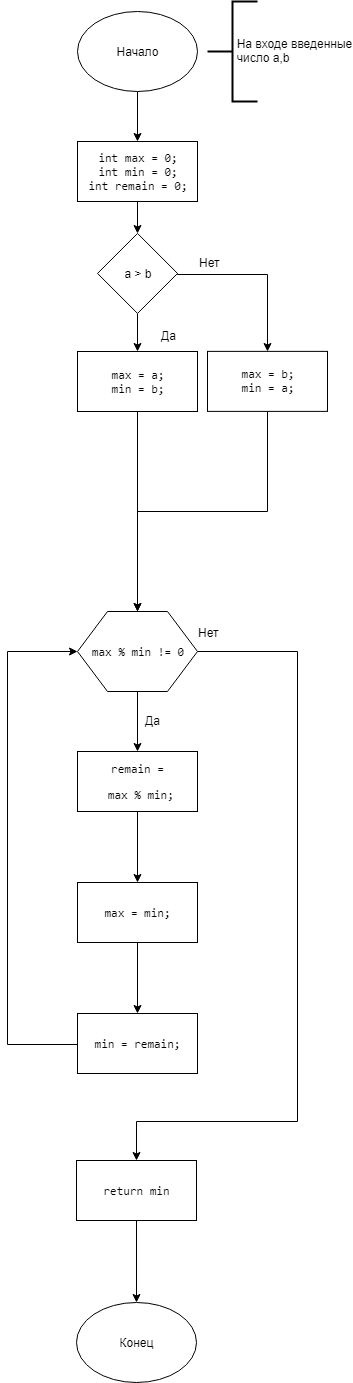

The diagram above was exported from draw.io. Its source (the exported page's mxGraphModel, read from the mxfile embedded in the PNG):
<mxGraphModel dx="1010" dy="501" grid="1" gridSize="10" guides="1" tooltips="1" connect="1" arrows="1" fold="1" page="1" pageScale="1" pageWidth="827" pageHeight="1169" math="0" shadow="0">
  <root>
    <mxCell id="0" />
    <mxCell id="1" parent="0" />
    <mxCell id="XvN2XaPbuuxjgoOkkDLA-2" style="edgeStyle=orthogonalEdgeStyle;rounded=0;orthogonalLoop=1;jettySize=auto;html=1;exitX=0.5;exitY=1;exitDx=0;exitDy=0;entryX=0.5;entryY=0;entryDx=0;entryDy=0;" parent="1" source="4uL-FQDXylC2s6gyvg2Y-1" target="XvN2XaPbuuxjgoOkkDLA-1" edge="1">
      <mxGeometry relative="1" as="geometry" />
    </mxCell>
    <mxCell id="4uL-FQDXylC2s6gyvg2Y-1" value="Начало" style="ellipse;whiteSpace=wrap;html=1;" parent="1" vertex="1">
      <mxGeometry x="340" y="120" width="120" height="80" as="geometry" />
    </mxCell>
    <mxCell id="4uL-FQDXylC2s6gyvg2Y-20" value="Да" style="text;html=1;resizable=0;points=[];autosize=1;align=left;verticalAlign=top;spacingTop=-4;" parent="1" vertex="1">
      <mxGeometry x="422" y="435" width="30" height="20" as="geometry" />
    </mxCell>
    <mxCell id="4uL-FQDXylC2s6gyvg2Y-23" value="Нет" style="text;html=1;resizable=0;points=[];autosize=1;align=left;verticalAlign=top;spacingTop=-4;" parent="1" vertex="1">
      <mxGeometry x="460" y="362" width="40" height="20" as="geometry" />
    </mxCell>
    <mxCell id="4uL-FQDXylC2s6gyvg2Y-42" style="edgeStyle=orthogonalEdgeStyle;rounded=0;orthogonalLoop=1;jettySize=auto;html=1;exitX=0;exitY=0.5;exitDx=0;exitDy=0;entryX=0;entryY=0.5;entryDx=0;entryDy=0;" parent="1" source="4uL-FQDXylC2s6gyvg2Y-28" target="4uL-FQDXylC2s6gyvg2Y-31" edge="1">
      <mxGeometry relative="1" as="geometry">
        <Array as="points">
          <mxPoint x="270" y="1153" />
          <mxPoint x="270" y="760" />
        </Array>
      </mxGeometry>
    </mxCell>
    <mxCell id="4uL-FQDXylC2s6gyvg2Y-28" value="&lt;pre&gt;&lt;pre&gt;&lt;pre&gt;min = remain&lt;span&gt;;&lt;/span&gt;&lt;/pre&gt;&lt;/pre&gt;&lt;/pre&gt;" style="rounded=0;whiteSpace=wrap;html=1;" parent="1" vertex="1">
      <mxGeometry x="340" y="1122" width="120" height="60" as="geometry" />
    </mxCell>
    <mxCell id="jrCzp0euyDqAISATFkRB-8" style="edgeStyle=orthogonalEdgeStyle;rounded=0;orthogonalLoop=1;jettySize=auto;html=1;exitX=0.5;exitY=1;exitDx=0;exitDy=0;entryX=0.5;entryY=0;entryDx=0;entryDy=0;" parent="1" source="4uL-FQDXylC2s6gyvg2Y-31" target="XvN2XaPbuuxjgoOkkDLA-6" edge="1">
      <mxGeometry relative="1" as="geometry">
        <mxPoint x="400" y="851" as="targetPoint" />
      </mxGeometry>
    </mxCell>
    <mxCell id="jrCzp0euyDqAISATFkRB-16" style="edgeStyle=orthogonalEdgeStyle;rounded=0;orthogonalLoop=1;jettySize=auto;html=1;exitX=1;exitY=0.5;exitDx=0;exitDy=0;" parent="1" source="4uL-FQDXylC2s6gyvg2Y-31" target="jrCzp0euyDqAISATFkRB-13" edge="1">
      <mxGeometry relative="1" as="geometry">
        <Array as="points">
          <mxPoint x="560" y="760" />
          <mxPoint x="560" y="1230" />
          <mxPoint x="399" y="1230" />
        </Array>
      </mxGeometry>
    </mxCell>
    <mxCell id="4uL-FQDXylC2s6gyvg2Y-31" value="&lt;pre&gt;&lt;pre&gt;&lt;pre&gt;&lt;pre&gt;&lt;pre&gt;max % min != &lt;span&gt;0&lt;/span&gt;&lt;/pre&gt;&lt;/pre&gt;&lt;/pre&gt;&lt;/pre&gt;&lt;/pre&gt;" style="shape=hexagon;perimeter=hexagonPerimeter2;whiteSpace=wrap;html=1;" parent="1" vertex="1">
      <mxGeometry x="340" y="720" width="120" height="80" as="geometry" />
    </mxCell>
    <mxCell id="4uL-FQDXylC2s6gyvg2Y-32" value="Да" style="text;html=1;resizable=0;points=[];autosize=1;align=left;verticalAlign=top;spacingTop=-4;" parent="1" vertex="1">
      <mxGeometry x="406" y="820" width="30" height="20" as="geometry" />
    </mxCell>
    <mxCell id="4uL-FQDXylC2s6gyvg2Y-34" value="Нет" style="text;html=1;resizable=0;points=[];autosize=1;align=left;verticalAlign=top;spacingTop=-4;" parent="1" vertex="1">
      <mxGeometry x="459" y="732" width="40" height="20" as="geometry" />
    </mxCell>
    <mxCell id="4uL-FQDXylC2s6gyvg2Y-45" value="Конец" style="ellipse;whiteSpace=wrap;html=1;" parent="1" vertex="1">
      <mxGeometry x="339" y="1411" width="120" height="80" as="geometry" />
    </mxCell>
    <mxCell id="jrCzp0euyDqAISATFkRB-5" style="edgeStyle=orthogonalEdgeStyle;rounded=0;orthogonalLoop=1;jettySize=auto;html=1;exitX=0.5;exitY=1;exitDx=0;exitDy=0;entryX=0.5;entryY=0;entryDx=0;entryDy=0;" parent="1" source="jrCzp0euyDqAISATFkRB-3" edge="1">
      <mxGeometry relative="1" as="geometry">
        <mxPoint x="400" y="460" as="targetPoint" />
      </mxGeometry>
    </mxCell>
    <mxCell id="jrCzp0euyDqAISATFkRB-18" style="edgeStyle=orthogonalEdgeStyle;rounded=0;orthogonalLoop=1;jettySize=auto;html=1;exitX=1;exitY=0.5;exitDx=0;exitDy=0;entryX=0.5;entryY=0;entryDx=0;entryDy=0;" parent="1" source="jrCzp0euyDqAISATFkRB-3" target="XvN2XaPbuuxjgoOkkDLA-9" edge="1">
      <mxGeometry relative="1" as="geometry">
        <Array as="points">
          <mxPoint x="440" y="383" />
          <mxPoint x="530" y="383" />
        </Array>
        <mxPoint x="383.7647058823529" y="580" as="targetPoint" />
      </mxGeometry>
    </mxCell>
    <mxCell id="jrCzp0euyDqAISATFkRB-3" value="a &amp;gt; b&lt;br&gt;" style="rhombus;whiteSpace=wrap;html=1;" parent="1" vertex="1">
      <mxGeometry x="360" y="341.92856270926336" width="80" height="80" as="geometry" />
    </mxCell>
    <mxCell id="jrCzp0euyDqAISATFkRB-4" value="&amp;nbsp; &amp;nbsp; &amp;nbsp; &amp;nbsp; На входе введенные&lt;br&gt;&amp;nbsp; &amp;nbsp; &amp;nbsp; &amp;nbsp; число a,b&lt;br&gt;" style="strokeWidth=2;html=1;shape=mxgraph.flowchart.annotation_2;align=left;pointerEvents=1" parent="1" vertex="1">
      <mxGeometry x="470" y="110" width="50" height="100" as="geometry" />
    </mxCell>
    <mxCell id="jrCzp0euyDqAISATFkRB-14" style="edgeStyle=orthogonalEdgeStyle;rounded=0;orthogonalLoop=1;jettySize=auto;html=1;exitX=0.5;exitY=1;exitDx=0;exitDy=0;entryX=0.5;entryY=0;entryDx=0;entryDy=0;" parent="1" source="jrCzp0euyDqAISATFkRB-13" target="4uL-FQDXylC2s6gyvg2Y-45" edge="1">
      <mxGeometry relative="1" as="geometry" />
    </mxCell>
    <mxCell id="jrCzp0euyDqAISATFkRB-13" value="&lt;pre&gt;&lt;span&gt;return min&lt;/span&gt;&lt;/pre&gt;" style="rounded=0;whiteSpace=wrap;html=1;" parent="1" vertex="1">
      <mxGeometry x="339" y="1269" width="120" height="60" as="geometry" />
    </mxCell>
    <mxCell id="XvN2XaPbuuxjgoOkkDLA-3" style="edgeStyle=orthogonalEdgeStyle;rounded=0;orthogonalLoop=1;jettySize=auto;html=1;exitX=0.5;exitY=1;exitDx=0;exitDy=0;entryX=0.5;entryY=0;entryDx=0;entryDy=0;" parent="1" source="XvN2XaPbuuxjgoOkkDLA-1" target="jrCzp0euyDqAISATFkRB-3" edge="1">
      <mxGeometry relative="1" as="geometry" />
    </mxCell>
    <mxCell id="XvN2XaPbuuxjgoOkkDLA-1" value="&lt;pre&gt;&lt;span&gt;int &lt;/span&gt;max = &lt;span&gt;0&lt;/span&gt;&lt;span&gt;;&lt;br&gt;&lt;/span&gt;&lt;span&gt;int &lt;/span&gt;min = &lt;span&gt;0&lt;/span&gt;&lt;span&gt;;&lt;br&gt;&lt;/span&gt;&lt;span&gt;int &lt;/span&gt;remain = &lt;span&gt;0&lt;/span&gt;&lt;span&gt;;&lt;/span&gt;&lt;/pre&gt;" style="rounded=0;whiteSpace=wrap;html=1;" parent="1" vertex="1">
      <mxGeometry x="340" y="250" width="120" height="60" as="geometry" />
    </mxCell>
    <mxCell id="XvN2XaPbuuxjgoOkkDLA-13" style="edgeStyle=orthogonalEdgeStyle;rounded=0;orthogonalLoop=1;jettySize=auto;html=1;exitX=0.5;exitY=1;exitDx=0;exitDy=0;entryX=0.5;entryY=0;entryDx=0;entryDy=0;" parent="1" source="XvN2XaPbuuxjgoOkkDLA-4" target="4uL-FQDXylC2s6gyvg2Y-31" edge="1">
      <mxGeometry relative="1" as="geometry" />
    </mxCell>
    <mxCell id="XvN2XaPbuuxjgoOkkDLA-4" value="&lt;pre&gt;max = a&lt;span&gt;;&lt;br&gt;&lt;/span&gt;min = b&lt;span&gt;;&lt;/span&gt;&lt;/pre&gt;" style="rounded=0;whiteSpace=wrap;html=1;" parent="1" vertex="1">
      <mxGeometry x="340" y="460" width="120" height="60" as="geometry" />
    </mxCell>
    <mxCell id="XvN2XaPbuuxjgoOkkDLA-8" style="edgeStyle=orthogonalEdgeStyle;rounded=0;orthogonalLoop=1;jettySize=auto;html=1;exitX=0.5;exitY=1;exitDx=0;exitDy=0;" parent="1" source="XvN2XaPbuuxjgoOkkDLA-5" target="4uL-FQDXylC2s6gyvg2Y-28" edge="1">
      <mxGeometry relative="1" as="geometry" />
    </mxCell>
    <mxCell id="XvN2XaPbuuxjgoOkkDLA-5" value="&lt;pre&gt;&lt;pre&gt;&lt;pre&gt;max = min&lt;span&gt;;&lt;/span&gt;&lt;/pre&gt;&lt;/pre&gt;&lt;/pre&gt;" style="rounded=0;whiteSpace=wrap;html=1;" parent="1" vertex="1">
      <mxGeometry x="340" y="991" width="120" height="60" as="geometry" />
    </mxCell>
    <mxCell id="XvN2XaPbuuxjgoOkkDLA-7" style="edgeStyle=orthogonalEdgeStyle;rounded=0;orthogonalLoop=1;jettySize=auto;html=1;exitX=0.5;exitY=1;exitDx=0;exitDy=0;entryX=0.5;entryY=0;entryDx=0;entryDy=0;" parent="1" source="XvN2XaPbuuxjgoOkkDLA-6" target="XvN2XaPbuuxjgoOkkDLA-5" edge="1">
      <mxGeometry relative="1" as="geometry" />
    </mxCell>
    <mxCell id="XvN2XaPbuuxjgoOkkDLA-6" value="&lt;pre&gt;remain =&lt;/pre&gt;&lt;pre&gt; max % min&lt;span&gt;;&lt;/span&gt;&lt;/pre&gt;" style="rounded=0;whiteSpace=wrap;html=1;" parent="1" vertex="1">
      <mxGeometry x="340" y="860" width="120" height="60" as="geometry" />
    </mxCell>
    <mxCell id="XvN2XaPbuuxjgoOkkDLA-14" style="edgeStyle=orthogonalEdgeStyle;rounded=0;orthogonalLoop=1;jettySize=auto;html=1;exitX=0.5;exitY=1;exitDx=0;exitDy=0;entryX=0.5;entryY=0;entryDx=0;entryDy=0;" parent="1" source="XvN2XaPbuuxjgoOkkDLA-9" target="4uL-FQDXylC2s6gyvg2Y-31" edge="1">
      <mxGeometry relative="1" as="geometry" />
    </mxCell>
    <mxCell id="XvN2XaPbuuxjgoOkkDLA-9" value="&lt;pre&gt;max = b&lt;span&gt;;&lt;br&gt;&lt;/span&gt;min = a&lt;span&gt;;&lt;/span&gt;&lt;/pre&gt;" style="rounded=0;whiteSpace=wrap;html=1;" parent="1" vertex="1">
      <mxGeometry x="470" y="459.88232421875" width="120" height="60" as="geometry" />
    </mxCell>
  </root>
</mxGraphModel>